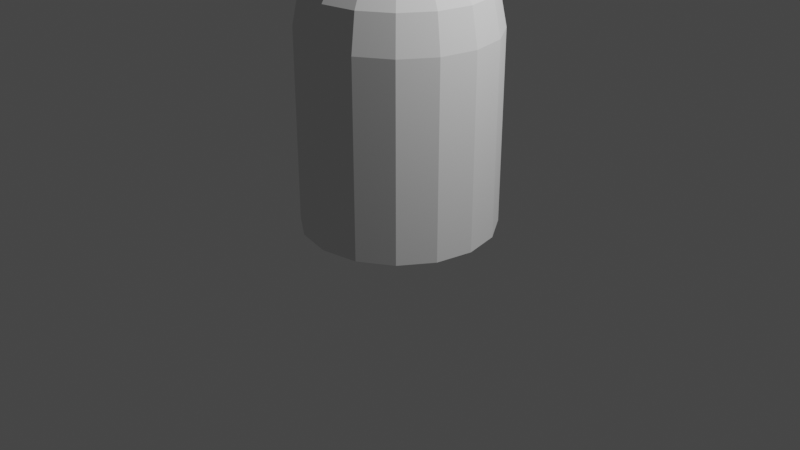 # Source: Storage_Silo.blend  (saved by Blender 3.1.7; exported with 4.5.12 LTS)
import bpy
from mathutils import Matrix  # noqa: F401  (used for matrix-valued properties, if any)

bpy.ops.wm.read_factory_settings(use_empty=True)
scene = bpy.context.scene
scene.name = 'Scene'

# ---- collections
col_collection = bpy.data.collections.new('Collection'); scene.collection.children.link(col_collection)

# ---- world
world_world = bpy.data.worlds.new('World'); scene.world = world_world
world_world.use_nodes = True; world_world.node_tree.nodes.clear()
_N = world_world.node_tree.nodes; _L = world_world.node_tree.links
n0 = _N.new('ShaderNodeOutputWorld'); n0.name = 'World Output'; n0.location = (300, 300)
n1 = _N.new('ShaderNodeBackground'); n1.name = 'Background'; n1.location = (10, 300)
n1.inputs[0].default_value = (0.05088, 0.05088, 0.05088, 1.0)
_L.new(n1.outputs[0], n0.inputs[0])
n0.is_active_output = True
world_world.color = (0.05088, 0.05088, 0.05088)
world_world.use_sun_shadow = False
world_world.sun_shadow_jitter_overblur = 0.0

# ---- cameras
cam_camera = bpy.data.cameras.new('Camera')
cam_camera.clip_end = 100.0
cam_camera.ortho_scale = 7.314

# ---- lights
light_light = bpy.data.lights.new('Light', 'POINT')
light_light.transmission_factor = 0.0
light_light.energy = 1000.0
light_light.shadow_soft_size = 0.1
light_light.shadow_maximum_resolution = 0.006
light_light.use_absolute_resolution = True

# ---- meshes
me_sphere = bpy.data.meshes.new('Sphere')
me_sphere.from_pydata([(0.0, 0.7071, -0.2929), (0.0, 0.9239, -0.6173), (0.1464, 0.3536, -0.07612), (0.2706, 0.6533, -0.2929), (0.3536, 0.8536, -0.6173), (0.3827, 0.9239, -1.0), (0.2706, 0.2706, -0.07612), (0.5, 0.5, -0.2929), (0.6533, 0.6533, -0.6173), (0.3536, 0.1464, -0.07612), (0.6533, 0.2706, -0.2929), (0.8536, 0.3536, -0.6173), (0.3827, -9.606e-08, -0.07612), (0.7071, -1.855e-07, -0.2929), (0.9239, -2.153e-07, -0.6173), (1.0, -2.451e-07, -1.0), (0.3536, -0.1464, -0.07612), (0.6533, -0.2706, -0.2929), (0.8536, -0.3536, -0.6173), (0.2706, -0.2706, -0.07612), (0.5, -0.5, -0.2929), (0.6533, -0.6533, -0.6173), (0.1464, -0.3536, -0.07612), (0.2706, -0.6533, -0.2929), (0.3536, -0.8536, -0.6173), (-3.553e-14, -1.748e-07, 0.0), (-7.085e-08, -0.3827, -0.07612), (-8.575e-08, -0.7071, -0.2929), (-2.646e-07, -0.9239, -0.6173), (-2.944e-07, -1.0, -1.0), (-0.1464, -0.3536, -0.07612), (-0.2706, -0.6533, -0.2929), (-0.3536, -0.8536, -0.6173), (-0.3827, -0.9239, -1.0), (-0.2706, -0.2706, -0.07612), (-0.5, -0.5, -0.2929), (-0.6533, -0.6533, -0.6173), (-0.7071, -0.7071, -1.0), (-0.3536, -0.1464, -0.07612), (-0.6533, -0.2706, -0.2929), (-0.8536, -0.3536, -0.6173), (-0.3827, 5.295e-08, -0.07612), (-0.7071, 8.275e-08, -0.2929), (-0.9239, 2.616e-07, -0.6173), (-0.3536, 0.1464, -0.07612), (-0.6533, 0.2706, -0.2929), (-0.8536, 0.3536, -0.6173), (-0.9239, 0.3827, -1.0), (-0.2706, 0.2706, -0.07612), (-0.5, 0.5, -0.2929), (-0.6533, 0.6533, -0.6173), (-0.1464, 0.3536, -0.07612), (-0.2706, 0.6533, -0.2929), (-0.3536, 0.8536, -0.6173), (2.123e-07, 0.3827, -0.07612), (0.0, 1.0, -3.0), (0.0, 1.0, -1.0), (0.3827, 0.9239, -3.0), (0.7071, 0.7071, -3.0), (0.7071, 0.7071, -1.0), (0.9239, 0.3827, -3.0), (0.9239, 0.3827, -1.0), (1.0, -4.371e-08, -3.0), (0.9239, -0.3827, -3.0), (0.9239, -0.3827, -1.0), (0.7071, -0.7071, -3.0), (0.7071, -0.7071, -1.0), (0.3827, -0.9239, -3.0), (0.3827, -0.9239, -1.0), (-8.742e-08, -1.0, -3.0), (-0.3827, -0.9239, -3.0), (-0.7071, -0.7071, -3.0), (-0.9239, -0.3827, -3.0), (-0.9239, -0.3827, -1.0), (-1.0, 1.192e-08, -3.0), (-1.0, 1.192e-08, -1.0), (-0.9239, 0.3827, -3.0), (-0.7071, 0.7071, -3.0), (-0.7071, 0.7071, -1.0), (-0.3827, 0.9239, -3.0), (-0.3827, 0.9239, -1.0)], [], [(1, 0, 3, 4), (54, 25, 2), (56, 1, 4, 5), (0, 54, 2, 3), (5, 4, 8, 59), (3, 2, 6, 7), (4, 3, 7, 8), (2, 25, 6), (8, 7, 10, 11), (6, 25, 9), (59, 8, 11, 61), (7, 6, 9, 10), (11, 10, 13, 14), (9, 25, 12), (61, 11, 14, 15), (10, 9, 12, 13), (15, 14, 18, 64), (13, 12, 16, 17), (14, 13, 17, 18), (12, 25, 16), (64, 18, 21, 66), (17, 16, 19, 20), (18, 17, 20, 21), (16, 25, 19), (21, 20, 23, 24), (19, 25, 22), (66, 21, 24, 68), (20, 19, 22, 23), (24, 23, 27, 28), (22, 25, 26), (68, 24, 28, 29), (23, 22, 26, 27), (29, 28, 32, 33), (27, 26, 30, 31), (28, 27, 31, 32), (26, 25, 30), (31, 30, 34, 35), (32, 31, 35, 36), (30, 25, 34), (33, 32, 36, 37), (36, 35, 39, 40), (34, 25, 38), (37, 36, 40, 73), (35, 34, 38, 39), (38, 25, 41), (73, 40, 43, 75), (39, 38, 41, 42), (40, 39, 42, 43), (75, 43, 46, 47), (42, 41, 44, 45), (43, 42, 45, 46), (41, 25, 44), (46, 45, 49, 50), (44, 25, 48), (47, 46, 50, 78), (45, 44, 48, 49), (50, 49, 52, 53), (48, 25, 51), (56, 5, 59, 61, 15, 64, 66, 68, 29, 33, 37, 73, 75, 47, 78, 80), (78, 50, 53, 80), (49, 48, 51, 52), (80, 53, 1, 56), (52, 51, 54, 0), (53, 52, 0, 1), (51, 25, 54), (55, 56, 5, 57), (57, 5, 59, 58), (58, 59, 61, 60), (60, 61, 15, 62), (62, 15, 64, 63), (63, 64, 66, 65), (65, 66, 68, 67), (67, 68, 29, 69), (69, 29, 33, 70), (70, 33, 37, 71), (71, 37, 73, 72), (72, 73, 75, 74), (74, 75, 47, 76), (76, 47, 78, 77), (77, 78, 80, 79), (79, 80, 56, 55), (55, 57, 58, 60, 62, 63, 65, 67, 69, 70, 71, 72, 74, 76, 77, 79)])
_uv = me_sphere.uv_layers.new(name='UVMap')
_uv.uv.foreach_set('vector', [0.75, 0.625, 0.75, 0.75, 0.6875, 0.75, 0.6875, 0.625, 0.75, 0.875, 0.7187, 1.0, 0.6875, 0.875, 0.75, 0.5, 0.75, 0.625, 0.6875, 0.625, 0.6875, 0.5, 0.75, 0.75, 0.75, 0.875, 0.6875, 0.875, 0.6875, 0.75, 0.6875, 0.5, 0.6875, 0.625, 0.625, 0.625, 0.625, 0.5, 0.6875, 0.75, 0.6875, 0.875, 0.625, 0.875, 0.625, 0.75, 0.6875, 0.625, 0.6875, 0.75, 0.625, 0.75, 0.625, 0.625, 0.6875, 0.875, 0.6562, 1.0, 0.625, 0.875, 0.625, 0.625, 0.625, 0.75, 0.5625, 0.75, 0.5625, 0.625, 0.625, 0.875, 0.5937, 1.0, 0.5625, 0.875, 0.625, 0.5, 0.625, 0.625, 0.5625, 0.625, 0.5625, 0.5, 0.625, 0.75, 0.625, 0.875, 0.5625, 0.875, 0.5625, 0.75, 0.5625, 0.625, 0.5625, 0.75, 0.5, 0.75, 0.5, 0.625, 0.5625, 0.875, 0.5312, 1.0, 0.5, 0.875, 0.5625, 0.5, 0.5625, 0.625, 0.5, 0.625, 0.5, 0.5, 0.5625, 0.75, 0.5625, 0.875, 0.5, 0.875, 0.5, 0.75, 0.5, 0.5, 0.5, 0.625, 0.4375, 0.625, 0.4375, 0.5, 0.5, 0.75, 0.5, 0.875, 0.4375, 0.875, 0.4375, 0.75, 0.5, 0.625, 0.5, 0.75, 0.4375, 0.75, 0.4375, 0.625, 0.5, 0.875, 0.4687, 1.0, 0.4375, 0.875, 0.4375, 0.5, 0.4375, 0.625, 0.375, 0.625, 0.375, 0.5, 0.4375, 0.75, 0.4375, 0.875, 0.375, 0.875, 0.375, 0.75, 0.4375, 0.625, 0.4375, 0.75, 0.375, 0.75, 0.375, 0.625, 0.4375, 0.875, 0.4062, 1.0, 0.375, 0.875, 0.375, 0.625, 0.375, 0.75, 0.3125, 0.75, 0.3125, 0.625, 0.375, 0.875, 0.3437, 1.0, 0.3125, 0.875, 0.375, 0.5, 0.375, 0.625, 0.3125, 0.625, 0.3125, 0.5, 0.375, 0.75, 0.375, 0.875, 0.3125, 0.875, 0.3125, 0.75, 0.3125, 0.625, 0.3125, 0.75, 0.25, 0.75, 0.25, 0.625, 0.3125, 0.875, 0.2812, 1.0, 0.25, 0.875, 0.3125, 0.5, 0.3125, 0.625, 0.25, 0.625, 0.25, 0.5, 0.3125, 0.75, 0.3125, 0.875, 0.25, 0.875, 0.25, 0.75, 0.25, 0.5, 0.25, 0.625, 0.1875, 0.625, 0.1875, 0.5, 0.25, 0.75, 0.25, 0.875, 0.1875, 0.875, 0.1875, 0.75, 0.25, 0.625, 0.25, 0.75, 0.1875, 0.75, 0.1875, 0.625, 0.25, 0.875, 0.2188, 1.0, 0.1875, 0.875, 0.1875, 0.75, 0.1875, 0.875, 0.125, 0.875, 0.125, 0.75, 0.1875, 0.625, 0.1875, 0.75, 0.125, 0.75, 0.125, 0.625, 0.1875, 0.875, 0.1563, 1.0, 0.125, 0.875, 0.1875, 0.5, 0.1875, 0.625, 0.125, 0.625, 0.125, 0.5, 0.125, 0.625, 0.125, 0.75, 0.0625, 0.75, 0.0625, 0.625, 0.125, 0.875, 0.09375, 1.0, 0.0625, 0.875, 0.125, 0.5, 0.125, 0.625, 0.0625, 0.625, 0.0625, 0.5, 0.125, 0.75, 0.125, 0.875, 0.0625, 0.875, 0.0625, 0.75, 0.0625, 0.875, 0.03125, 1.0, 0.0, 0.875, 0.0625, 0.5, 0.0625, 0.625, 0.0, 0.625, 0.0, 0.5, 0.0625, 0.75, 0.0625, 0.875, 0.0, 0.875, 0.0, 0.75, 0.0625, 0.625, 0.0625, 0.75, 0.0, 0.75, 0.0, 0.625, 1.0, 0.5, 1.0, 0.625, 0.9375, 0.625, 0.9375, 0.5, 1.0, 0.75, 1.0, 0.875, 0.9375, 0.875, 0.9375, 0.75, 1.0, 0.625, 1.0, 0.75, 0.9375, 0.75, 0.9375, 0.625, 1.0, 0.875, 0.9688, 1.0, 0.9375, 0.875, 0.9375, 0.625, 0.9375, 0.75, 0.875, 0.75, 0.875, 0.625, 0.9375, 0.875, 0.9062, 1.0, 0.875, 0.875, 0.9375, 0.5, 0.9375, 0.625, 0.875, 0.625, 0.875, 0.5, 0.9375, 0.75, 0.9375, 0.875, 0.875, 0.875, 0.875, 0.75, 0.875, 0.625, 0.875, 0.75, 0.8125, 0.75, 0.8125, 0.625, 0.875, 0.875, 0.8437, 1.0, 0.8125, 0.875, 0.75, 0.5, 0.6875, 0.5, 0.625, 0.5, 0.5625, 0.5, 0.5, 0.5, 0.4375, 0.5, 0.375, 0.5, 0.3125, 0.5, 0.25, 0.5, 0.1875, 0.5, 0.125, 0.5, 0.0625, 0.5, 1.0, 0.5, 0.9375, 0.5, 0.875, 0.5, 0.8125, 0.5, 0.875, 0.5, 0.875, 0.625, 0.8125, 0.625, 0.8125, 0.5, 0.875, 0.75, 0.875, 0.875, 0.8125, 0.875, 0.8125, 0.75, 0.8125, 0.5, 0.8125, 0.625, 0.75, 0.625, 0.75, 0.5, 0.8125, 0.75, 0.8125, 0.875, 0.75, 0.875, 0.75, 0.75, 0.8125, 0.625, 0.8125, 0.75, 0.75, 0.75, 0.75, 0.625, 0.8125, 0.875, 0.7812, 1.0, 0.75, 0.875, 1.0, 0.5, 1.0, 1.0, 0.9375, 1.0, 0.9375, 0.5, 0.9375, 0.5, 0.9375, 1.0, 0.875, 1.0, 0.875, 0.5, 0.875, 0.5, 0.875, 1.0, 0.8125, 1.0, 0.8125, 0.5, 0.8125, 0.5, 0.8125, 1.0, 0.75, 1.0, 0.75, 0.5, 0.75, 0.5, 0.75, 1.0, 0.6875, 1.0, 0.6875, 0.5, 0.6875, 0.5, 0.6875, 1.0, 0.625, 1.0, 0.625, 0.5, 0.625, 0.5, 0.625, 1.0, 0.5625, 1.0, 0.5625, 0.5, 0.5625, 0.5, 0.5625, 1.0, 0.5, 1.0, 0.5, 0.5, 0.5, 0.5, 0.5, 1.0, 0.4375, 1.0, 0.4375, 0.5, 0.4375, 0.5, 0.4375, 1.0, 0.375, 1.0, 0.375, 0.5, 0.375, 0.5, 0.375, 1.0, 0.3125, 1.0, 0.3125, 0.5, 0.3125, 0.5, 0.3125, 1.0, 0.25, 1.0, 0.25, 0.5, 0.25, 0.5, 0.25, 1.0, 0.1875, 1.0, 0.1875, 0.5, 0.1875, 0.5, 0.1875, 1.0, 0.125, 1.0, 0.125, 0.5, 0.125, 0.5, 0.125, 1.0, 0.0625, 1.0, 0.0625, 0.5, 0.0625, 0.5, 0.0625, 1.0, 0.0, 1.0, 0.0, 0.5, 0.75, 0.49, 0.8418, 0.4717, 0.9197, 0.4197, 0.9717, 0.3418, 0.99, 0.25, 0.9717, 0.1582, 0.9197, 0.08029, 0.8418, 0.02827, 0.75, 0.01, 0.6582, 0.02827, 0.5803, 0.08029, 0.5283, 0.1582, 0.51, 0.25, 0.5283, 0.3418, 0.5803, 0.4197, 0.6582, 0.4717])
me_sphere.use_remesh_fix_poles = True
me_sphere.use_remesh_preserve_attributes = False
me_sphere.update()

# ---- objects
ob_light = bpy.data.objects.new('Light', light_light)
ob_camera = bpy.data.objects.new('Camera', cam_camera)
ob_silo = bpy.data.objects.new('Silo', me_sphere)

# ---- transforms, parenting, visibility, modifiers, constraints
ob_light.location = (4.076, 1.005, 5.904)
ob_light.rotation_euler = (0.6503, 0.05522, 1.866)
ob_light.lock_rotations_4d = False
ob_light.empty_display_type = 'ARROWS'
ob_light.color = (0.0, 0.0, 0.0, 0.0)
ob_light.lineart.crease_threshold = 0.0
ob_camera.location = (7.359, -6.926, 4.958)
ob_camera.rotation_euler = (1.109, 0.0, 0.8149)
ob_camera.lock_rotations_4d = False
ob_camera.empty_display_type = 'ARROWS'
ob_camera.color = (0.0, 0.0, 0.0, 0.0)
ob_camera.display_type = 'WIRE'
ob_camera.lineart.crease_threshold = 0.0
ob_silo.location = (0.0, 0.0, 3.0)

# ---- collection membership
col_collection.objects.link(ob_light)
col_collection.objects.link(ob_camera)
col_collection.objects.link(ob_silo)

# ---- scene / render settings (as saved in the file)
scene.camera = ob_camera
scene.frame_start = 1; scene.frame_end = 250; scene.frame_set(1)
scene.render.engine = 'BLENDER_EEVEE_NEXT'
scene.cycles.sampling_pattern = 'TABULATED_SOBOL'
scene.cycles.use_light_tree = False
scene.view_settings.view_transform = 'Filmic'
bpy.context.view_layer.update()
